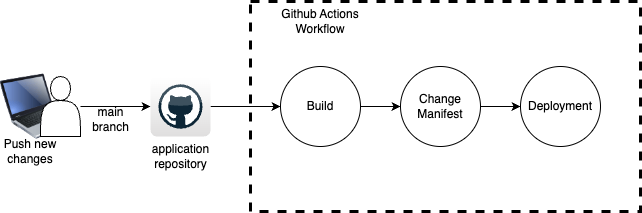

The diagram above was exported from draw.io. Its source (the exported page's mxGraphModel, read from the mxfile embedded in the PNG):
<mxGraphModel dx="1272" dy="899" grid="1" gridSize="10" guides="1" tooltips="1" connect="1" arrows="1" fold="1" page="1" pageScale="1" pageWidth="1654" pageHeight="1169" math="0" shadow="0">
  <root>
    <mxCell id="0" />
    <mxCell id="1" parent="0" />
    <mxCell id="JnhbXeSehek4emk0YPnl-2" value="" style="image;html=1;image=img/lib/clip_art/computers/Laptop_128x128.png" vertex="1" parent="1">
      <mxGeometry x="80" y="300" width="80" height="80" as="geometry" />
    </mxCell>
    <mxCell id="JnhbXeSehek4emk0YPnl-5" style="edgeStyle=orthogonalEdgeStyle;rounded=0;orthogonalLoop=1;jettySize=auto;html=1;" edge="1" parent="1" source="JnhbXeSehek4emk0YPnl-1" target="JnhbXeSehek4emk0YPnl-4">
      <mxGeometry relative="1" as="geometry" />
    </mxCell>
    <mxCell id="JnhbXeSehek4emk0YPnl-1" value="" style="shape=actor;whiteSpace=wrap;html=1;" vertex="1" parent="1">
      <mxGeometry x="120" y="310" width="40" height="60" as="geometry" />
    </mxCell>
    <mxCell id="JnhbXeSehek4emk0YPnl-3" value="Push new changes" style="text;html=1;align=center;verticalAlign=middle;whiteSpace=wrap;rounded=0;" vertex="1" parent="1">
      <mxGeometry x="80" y="370" width="60" height="30" as="geometry" />
    </mxCell>
    <mxCell id="JnhbXeSehek4emk0YPnl-10" value="" style="edgeStyle=orthogonalEdgeStyle;rounded=0;orthogonalLoop=1;jettySize=auto;html=1;" edge="1" parent="1" source="JnhbXeSehek4emk0YPnl-4" target="JnhbXeSehek4emk0YPnl-9">
      <mxGeometry relative="1" as="geometry" />
    </mxCell>
    <mxCell id="JnhbXeSehek4emk0YPnl-4" value="" style="dashed=0;outlineConnect=0;html=1;align=center;labelPosition=center;verticalLabelPosition=bottom;verticalAlign=top;shape=mxgraph.webicons.github;gradientColor=#DFDEDE" vertex="1" parent="1">
      <mxGeometry x="230" y="310" width="60" height="60" as="geometry" />
    </mxCell>
    <mxCell id="JnhbXeSehek4emk0YPnl-6" value="application &lt;br&gt;repository" style="text;html=1;align=center;verticalAlign=middle;resizable=0;points=[];autosize=1;strokeColor=none;fillColor=none;" vertex="1" parent="1">
      <mxGeometry x="220" y="370" width="80" height="40" as="geometry" />
    </mxCell>
    <mxCell id="JnhbXeSehek4emk0YPnl-12" value="" style="edgeStyle=orthogonalEdgeStyle;rounded=0;orthogonalLoop=1;jettySize=auto;html=1;" edge="1" parent="1" source="JnhbXeSehek4emk0YPnl-9" target="JnhbXeSehek4emk0YPnl-11">
      <mxGeometry relative="1" as="geometry" />
    </mxCell>
    <mxCell id="JnhbXeSehek4emk0YPnl-9" value="Build" style="ellipse;whiteSpace=wrap;html=1;aspect=fixed;" vertex="1" parent="1">
      <mxGeometry x="360" y="300" width="80" height="80" as="geometry" />
    </mxCell>
    <mxCell id="JnhbXeSehek4emk0YPnl-14" value="" style="edgeStyle=orthogonalEdgeStyle;rounded=0;orthogonalLoop=1;jettySize=auto;html=1;" edge="1" parent="1" source="JnhbXeSehek4emk0YPnl-11" target="JnhbXeSehek4emk0YPnl-13">
      <mxGeometry relative="1" as="geometry" />
    </mxCell>
    <mxCell id="JnhbXeSehek4emk0YPnl-11" value="Change Manifest" style="ellipse;whiteSpace=wrap;html=1;aspect=fixed;" vertex="1" parent="1">
      <mxGeometry x="480" y="300" width="80" height="80" as="geometry" />
    </mxCell>
    <mxCell id="JnhbXeSehek4emk0YPnl-13" value="Deployment" style="ellipse;whiteSpace=wrap;html=1;" vertex="1" parent="1">
      <mxGeometry x="600" y="300" width="80" height="80" as="geometry" />
    </mxCell>
    <mxCell id="JnhbXeSehek4emk0YPnl-18" value="main&lt;br&gt;branch" style="text;html=1;align=center;verticalAlign=middle;resizable=0;points=[];autosize=1;strokeColor=none;fillColor=none;" vertex="1" parent="1">
      <mxGeometry x="160" y="333" width="60" height="40" as="geometry" />
    </mxCell>
    <mxCell id="JnhbXeSehek4emk0YPnl-19" value="" style="rounded=0;whiteSpace=wrap;html=1;fillColor=none;dashed=1;strokeWidth=3;" vertex="1" parent="1">
      <mxGeometry x="330" y="235" width="390" height="210" as="geometry" />
    </mxCell>
    <mxCell id="JnhbXeSehek4emk0YPnl-20" value="Github Actions Workflow" style="text;html=1;align=center;verticalAlign=middle;whiteSpace=wrap;rounded=0;" vertex="1" parent="1">
      <mxGeometry x="340" y="240" width="120" height="30" as="geometry" />
    </mxCell>
  </root>
</mxGraphModel>